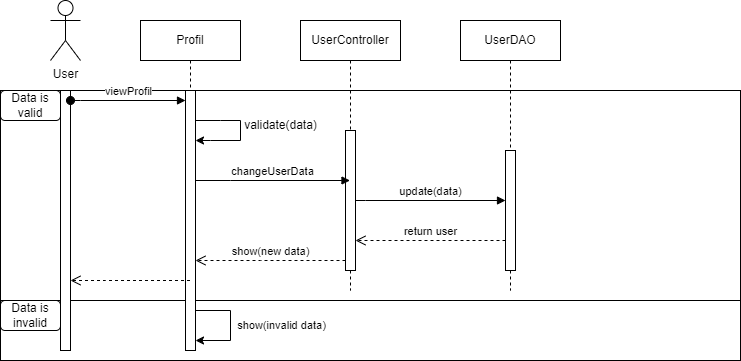

The diagram above was exported from draw.io. Its source (the exported page's mxGraphModel, read from the mxfile embedded in the PNG):
<mxGraphModel dx="1050" dy="522" grid="1" gridSize="10" guides="1" tooltips="1" connect="1" arrows="1" fold="1" page="1" pageScale="1" pageWidth="850" pageHeight="1100" math="0" shadow="0">
  <root>
    <mxCell id="0" />
    <mxCell id="1" parent="0" />
    <mxCell id="kmQoHhEN_Nf61KX3UQmm-25" value="" style="rounded=0;whiteSpace=wrap;html=1;glass=0;fillColor=none;gradientColor=default;" vertex="1" parent="1">
      <mxGeometry x="10" y="300" width="740" height="60" as="geometry" />
    </mxCell>
    <mxCell id="kmQoHhEN_Nf61KX3UQmm-19" value="" style="rounded=0;whiteSpace=wrap;html=1;glass=0;gradientColor=default;fillColor=none;" vertex="1" parent="1">
      <mxGeometry x="10" y="90" width="740" height="210" as="geometry" />
    </mxCell>
    <mxCell id="aM9ryv3xv72pqoxQDRHE-1" value="Profil" style="shape=umlLifeline;perimeter=lifelinePerimeter;whiteSpace=wrap;html=1;container=0;dropTarget=0;collapsible=0;recursiveResize=0;outlineConnect=0;portConstraint=eastwest;newEdgeStyle={&quot;edgeStyle&quot;:&quot;elbowEdgeStyle&quot;,&quot;elbow&quot;:&quot;vertical&quot;,&quot;curved&quot;:0,&quot;rounded&quot;:0};" parent="1" vertex="1">
      <mxGeometry x="150" y="20" width="100" height="330" as="geometry" />
    </mxCell>
    <mxCell id="aM9ryv3xv72pqoxQDRHE-2" value="" style="html=1;points=[];perimeter=orthogonalPerimeter;outlineConnect=0;targetShapes=umlLifeline;portConstraint=eastwest;newEdgeStyle={&quot;edgeStyle&quot;:&quot;elbowEdgeStyle&quot;,&quot;elbow&quot;:&quot;vertical&quot;,&quot;curved&quot;:0,&quot;rounded&quot;:0};" parent="aM9ryv3xv72pqoxQDRHE-1" vertex="1">
      <mxGeometry x="45" y="70" width="10" height="260" as="geometry" />
    </mxCell>
    <mxCell id="kmQoHhEN_Nf61KX3UQmm-17" value="" style="endArrow=classic;html=1;rounded=0;" edge="1" parent="aM9ryv3xv72pqoxQDRHE-1" source="aM9ryv3xv72pqoxQDRHE-2" target="aM9ryv3xv72pqoxQDRHE-2">
      <mxGeometry width="50" height="50" relative="1" as="geometry">
        <mxPoint x="50" y="120" as="sourcePoint" />
        <mxPoint x="310" y="110" as="targetPoint" />
        <Array as="points">
          <mxPoint x="80" y="100" />
          <mxPoint x="100" y="100" />
          <mxPoint x="100" y="120" />
          <mxPoint x="70" y="120" />
        </Array>
      </mxGeometry>
    </mxCell>
    <mxCell id="kmQoHhEN_Nf61KX3UQmm-28" value="" style="endArrow=classic;html=1;rounded=0;" edge="1" parent="aM9ryv3xv72pqoxQDRHE-1" source="aM9ryv3xv72pqoxQDRHE-2" target="aM9ryv3xv72pqoxQDRHE-2">
      <mxGeometry width="50" height="50" relative="1" as="geometry">
        <mxPoint x="-70" y="290" as="sourcePoint" />
        <mxPoint x="-70" y="320" as="targetPoint" />
        <Array as="points">
          <mxPoint x="90" y="290" />
          <mxPoint x="90" y="320" />
        </Array>
      </mxGeometry>
    </mxCell>
    <mxCell id="kmQoHhEN_Nf61KX3UQmm-29" value="show(invalid data)" style="edgeLabel;html=1;align=center;verticalAlign=middle;resizable=0;points=[];" vertex="1" connectable="0" parent="kmQoHhEN_Nf61KX3UQmm-28">
      <mxGeometry x="-0.028" y="2" relative="1" as="geometry">
        <mxPoint x="48" as="offset" />
      </mxGeometry>
    </mxCell>
    <mxCell id="aM9ryv3xv72pqoxQDRHE-5" value="UserController" style="shape=umlLifeline;perimeter=lifelinePerimeter;whiteSpace=wrap;html=1;container=0;dropTarget=0;collapsible=0;recursiveResize=0;outlineConnect=0;portConstraint=eastwest;newEdgeStyle={&quot;edgeStyle&quot;:&quot;elbowEdgeStyle&quot;,&quot;elbow&quot;:&quot;vertical&quot;,&quot;curved&quot;:0,&quot;rounded&quot;:0};" parent="1" vertex="1">
      <mxGeometry x="310" y="20" width="100" height="270" as="geometry" />
    </mxCell>
    <mxCell id="aM9ryv3xv72pqoxQDRHE-6" value="" style="html=1;points=[];perimeter=orthogonalPerimeter;outlineConnect=0;targetShapes=umlLifeline;portConstraint=eastwest;newEdgeStyle={&quot;edgeStyle&quot;:&quot;elbowEdgeStyle&quot;,&quot;elbow&quot;:&quot;vertical&quot;,&quot;curved&quot;:0,&quot;rounded&quot;:0};" parent="aM9ryv3xv72pqoxQDRHE-5" vertex="1">
      <mxGeometry x="45" y="110" width="10" height="140" as="geometry" />
    </mxCell>
    <mxCell id="aM9ryv3xv72pqoxQDRHE-7" value="changeUserData" style="html=1;verticalAlign=bottom;endArrow=block;edgeStyle=elbowEdgeStyle;elbow=vertical;curved=0;rounded=0;" parent="1" source="aM9ryv3xv72pqoxQDRHE-2" target="aM9ryv3xv72pqoxQDRHE-5" edge="1">
      <mxGeometry relative="1" as="geometry">
        <mxPoint x="195" y="130" as="sourcePoint" />
        <Array as="points">
          <mxPoint x="240" y="180" />
        </Array>
      </mxGeometry>
    </mxCell>
    <mxCell id="aM9ryv3xv72pqoxQDRHE-8" value="show(new data)" style="html=1;verticalAlign=bottom;endArrow=open;dashed=1;endSize=8;edgeStyle=elbowEdgeStyle;elbow=vertical;curved=0;rounded=0;" parent="1" source="aM9ryv3xv72pqoxQDRHE-6" target="aM9ryv3xv72pqoxQDRHE-2" edge="1">
      <mxGeometry relative="1" as="geometry">
        <mxPoint x="195" y="205" as="targetPoint" />
        <Array as="points">
          <mxPoint x="270" y="260" />
        </Array>
        <mxPoint as="offset" />
      </mxGeometry>
    </mxCell>
    <mxCell id="kmQoHhEN_Nf61KX3UQmm-1" value="User" style="shape=umlActor;verticalLabelPosition=bottom;verticalAlign=top;html=1;outlineConnect=0;" vertex="1" parent="1">
      <mxGeometry x="60" width="30" height="60" as="geometry" />
    </mxCell>
    <mxCell id="kmQoHhEN_Nf61KX3UQmm-2" value="" style="html=1;points=[];perimeter=orthogonalPerimeter;outlineConnect=0;targetShapes=umlLifeline;portConstraint=eastwest;newEdgeStyle={&quot;edgeStyle&quot;:&quot;elbowEdgeStyle&quot;,&quot;elbow&quot;:&quot;vertical&quot;,&quot;curved&quot;:0,&quot;rounded&quot;:0};" vertex="1" parent="1">
      <mxGeometry x="70" y="90" width="10" height="260" as="geometry" />
    </mxCell>
    <mxCell id="aM9ryv3xv72pqoxQDRHE-3" value="viewProfil" style="html=1;verticalAlign=bottom;startArrow=oval;endArrow=block;startSize=8;edgeStyle=elbowEdgeStyle;elbow=vertical;curved=0;rounded=0;" parent="1" target="aM9ryv3xv72pqoxQDRHE-2" edge="1" source="kmQoHhEN_Nf61KX3UQmm-2">
      <mxGeometry relative="1" as="geometry">
        <mxPoint x="65" y="110" as="sourcePoint" />
        <Array as="points">
          <mxPoint x="90" y="100" />
        </Array>
      </mxGeometry>
    </mxCell>
    <mxCell id="kmQoHhEN_Nf61KX3UQmm-11" value="UserDAO" style="shape=umlLifeline;perimeter=lifelinePerimeter;whiteSpace=wrap;html=1;container=0;dropTarget=0;collapsible=0;recursiveResize=0;outlineConnect=0;portConstraint=eastwest;newEdgeStyle={&quot;edgeStyle&quot;:&quot;elbowEdgeStyle&quot;,&quot;elbow&quot;:&quot;vertical&quot;,&quot;curved&quot;:0,&quot;rounded&quot;:0};" vertex="1" parent="1">
      <mxGeometry x="470" y="20" width="100" height="270" as="geometry" />
    </mxCell>
    <mxCell id="kmQoHhEN_Nf61KX3UQmm-12" value="" style="html=1;points=[];perimeter=orthogonalPerimeter;outlineConnect=0;targetShapes=umlLifeline;portConstraint=eastwest;newEdgeStyle={&quot;edgeStyle&quot;:&quot;elbowEdgeStyle&quot;,&quot;elbow&quot;:&quot;vertical&quot;,&quot;curved&quot;:0,&quot;rounded&quot;:0};" vertex="1" parent="kmQoHhEN_Nf61KX3UQmm-11">
      <mxGeometry x="45" y="130" width="10" height="120" as="geometry" />
    </mxCell>
    <mxCell id="kmQoHhEN_Nf61KX3UQmm-13" value="update(data)" style="html=1;verticalAlign=bottom;endArrow=block;edgeStyle=elbowEdgeStyle;elbow=vertical;curved=0;rounded=0;" edge="1" parent="1" source="aM9ryv3xv72pqoxQDRHE-6" target="kmQoHhEN_Nf61KX3UQmm-12">
      <mxGeometry relative="1" as="geometry">
        <mxPoint x="340" y="180" as="sourcePoint" />
        <Array as="points">
          <mxPoint x="375" y="200" />
        </Array>
        <mxPoint x="475" y="180" as="targetPoint" />
      </mxGeometry>
    </mxCell>
    <mxCell id="kmQoHhEN_Nf61KX3UQmm-14" value="return user" style="html=1;verticalAlign=bottom;endArrow=open;dashed=1;endSize=8;edgeStyle=elbowEdgeStyle;elbow=vertical;curved=0;rounded=0;" edge="1" parent="1" source="kmQoHhEN_Nf61KX3UQmm-12" target="aM9ryv3xv72pqoxQDRHE-6">
      <mxGeometry relative="1" as="geometry">
        <mxPoint x="350" y="230" as="targetPoint" />
        <Array as="points">
          <mxPoint x="410" y="240" />
        </Array>
        <mxPoint x="455" y="230" as="sourcePoint" />
      </mxGeometry>
    </mxCell>
    <mxCell id="kmQoHhEN_Nf61KX3UQmm-15" value="" style="html=1;verticalAlign=bottom;endArrow=open;dashed=1;endSize=8;edgeStyle=elbowEdgeStyle;elbow=vertical;curved=0;rounded=0;" edge="1" parent="1" source="aM9ryv3xv72pqoxQDRHE-1" target="kmQoHhEN_Nf61KX3UQmm-2">
      <mxGeometry relative="1" as="geometry">
        <mxPoint x="40" y="280" as="targetPoint" />
        <Array as="points">
          <mxPoint x="115" y="280" />
        </Array>
        <mxPoint x="170" y="280" as="sourcePoint" />
        <mxPoint as="offset" />
      </mxGeometry>
    </mxCell>
    <mxCell id="kmQoHhEN_Nf61KX3UQmm-18" value="validate(data)" style="text;html=1;align=center;verticalAlign=middle;resizable=0;points=[];autosize=1;strokeColor=none;fillColor=none;" vertex="1" parent="1">
      <mxGeometry x="240" y="110" width="100" height="30" as="geometry" />
    </mxCell>
    <mxCell id="kmQoHhEN_Nf61KX3UQmm-23" value="Data is valid" style="rounded=1;whiteSpace=wrap;html=1;glass=0;fillColor=none;gradientColor=default;" vertex="1" parent="1">
      <mxGeometry x="10" y="90" width="60" height="30" as="geometry" />
    </mxCell>
    <mxCell id="kmQoHhEN_Nf61KX3UQmm-26" value="Data is invalid" style="rounded=1;whiteSpace=wrap;html=1;glass=0;fillColor=none;gradientColor=default;" vertex="1" parent="1">
      <mxGeometry x="10" y="300" width="60" height="30" as="geometry" />
    </mxCell>
  </root>
</mxGraphModel>